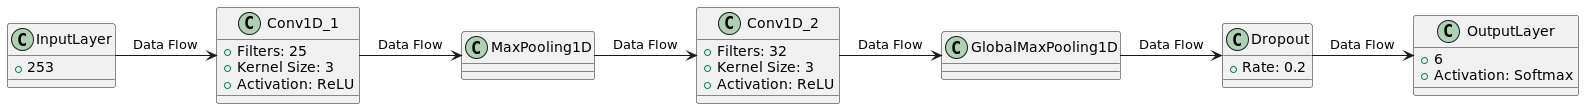

The diagram above was rendered by PlantUML. Its source (embedded in the PNG):
@startuml

class InputLayer {
    +253
}

class Conv1D_1 {
    +Filters: 25
    +Kernel Size: 3
    +Activation: ReLU
}

class MaxPooling1D {
}
class Conv1D_2 {
    +Filters: 32
    +Kernel Size: 3
    +Activation: ReLU
}

class GlobalMaxPooling1D {
}


class Dropout {
    +Rate: 0.2
}

class OutputLayer {
    + 6
    +Activation: Softmax
}

InputLayer -right-> Conv1D_1 : "Data Flow"
Conv1D_1 -right-> MaxPooling1D : "Data Flow"
MaxPooling1D -right-> Conv1D_2 : "Data Flow"
Conv1D_2 -right-> GlobalMaxPooling1D : "Data Flow"
GlobalMaxPooling1D -right-> Dropout : "Data Flow"
Dropout -right-> OutputLayer : "Data Flow"

@enduml